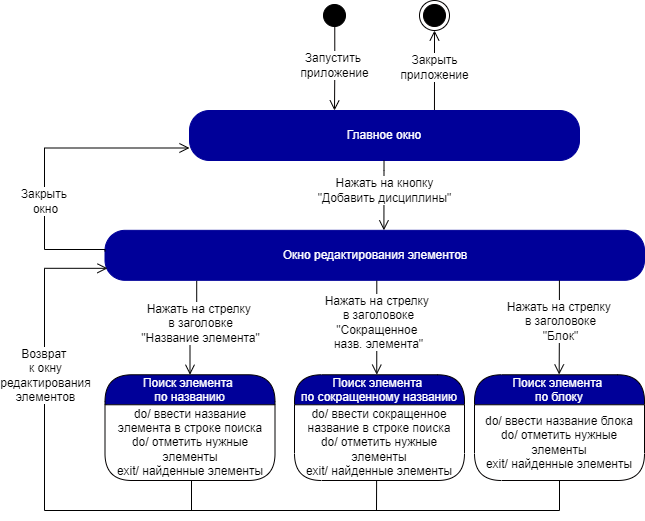

The diagram above was exported from draw.io. Its source (the exported page's mxGraphModel, read from the mxfile embedded in the PNG):
<mxGraphModel dx="1888" dy="660" grid="1" gridSize="10" guides="1" tooltips="1" connect="1" arrows="1" fold="1" page="1" pageScale="1" pageWidth="850" pageHeight="1100" math="0" shadow="0">
  <root>
    <mxCell id="0" />
    <mxCell id="1" parent="0" />
    <mxCell id="867nS2tPv7f6M5Oq-kr3-5" value="" style="ellipse;html=1;shape=startState;fillColor=#000000;strokeColor=#000000;fontColor=#000099;" parent="1" vertex="1">
      <mxGeometry x="-441" y="330" width="30" height="30" as="geometry" />
    </mxCell>
    <mxCell id="867nS2tPv7f6M5Oq-kr3-6" value="&lt;font style=&quot;font-size: 12px&quot;&gt;Запустить &lt;br&gt;приложение&lt;/font&gt;" style="edgeStyle=orthogonalEdgeStyle;html=1;verticalAlign=bottom;endArrow=open;endSize=8;strokeColor=#030000;rounded=0;exitX=0.509;exitY=0.876;exitDx=0;exitDy=0;exitPerimeter=0;spacingBottom=-14;fontSize=10;" parent="1" source="867nS2tPv7f6M5Oq-kr3-5" edge="1">
      <mxGeometry relative="1" as="geometry">
        <mxPoint x="-426" y="440" as="targetPoint" />
        <mxPoint x="-456" y="400" as="sourcePoint" />
      </mxGeometry>
    </mxCell>
    <mxCell id="867nS2tPv7f6M5Oq-kr3-8" value="&lt;font style=&quot;font-size: 12px&quot;&gt;Закрыть&lt;br&gt;приложение&lt;/font&gt;" style="edgeStyle=orthogonalEdgeStyle;html=1;verticalAlign=bottom;endArrow=open;endSize=8;strokeColor=#030000;rounded=0;spacingBottom=-14;fontSize=10;entryX=0.5;entryY=1;entryDx=0;entryDy=0;exitX=0.781;exitY=0;exitDx=0;exitDy=0;exitPerimeter=0;" parent="1" target="867nS2tPv7f6M5Oq-kr3-9" edge="1">
      <mxGeometry relative="1" as="geometry">
        <mxPoint x="-231" y="410" as="targetPoint" />
        <mxPoint x="-326.03999999999996" y="440" as="sourcePoint" />
        <Array as="points">
          <mxPoint x="-326" y="400" />
          <mxPoint x="-326" y="400" />
        </Array>
      </mxGeometry>
    </mxCell>
    <mxCell id="867nS2tPv7f6M5Oq-kr3-9" value="" style="ellipse;html=1;shape=endState;fillColor=#000000;strokeColor=#030000;" parent="1" vertex="1">
      <mxGeometry x="-341" y="330" width="30" height="30" as="geometry" />
    </mxCell>
    <mxCell id="qDviGn5YjymdtYlAbA-W-9" value="Главное окно" style="rounded=1;whiteSpace=wrap;html=1;arcSize=40;fontColor=#FFFFFF;fillColor=#000099;strokeColor=#000099;" parent="1" vertex="1">
      <mxGeometry x="-571" y="440" width="390" height="50" as="geometry" />
    </mxCell>
    <mxCell id="qDviGn5YjymdtYlAbA-W-13" value="" style="edgeStyle=orthogonalEdgeStyle;html=1;verticalAlign=bottom;endArrow=open;endSize=8;strokeColor=#000000;rounded=0;fontSize=10;exitX=0.097;exitY=1.006;exitDx=0;exitDy=0;exitPerimeter=0;entryX=0.154;entryY=0;entryDx=0;entryDy=0;entryPerimeter=0;" parent="1" edge="1">
      <mxGeometry relative="1" as="geometry">
        <mxPoint x="-376.5870000000001" y="559.82" as="targetPoint" />
        <mxPoint x="-376.4799999999999" y="490.12000000000006" as="sourcePoint" />
        <Array as="points">
          <mxPoint x="-376.65" y="499.82000000000005" />
        </Array>
      </mxGeometry>
    </mxCell>
    <mxCell id="qDviGn5YjymdtYlAbA-W-14" value="Нажать на кнопку&lt;br&gt;&quot;Добавить дисциплины&quot;" style="edgeLabel;html=1;align=center;verticalAlign=middle;resizable=0;points=[];fontSize=12;" parent="qDviGn5YjymdtYlAbA-W-13" vertex="1" connectable="0">
      <mxGeometry x="-0.2516" y="2" relative="1" as="geometry">
        <mxPoint x="-2" y="3" as="offset" />
      </mxGeometry>
    </mxCell>
    <mxCell id="qDviGn5YjymdtYlAbA-W-16" value="Поиск элемента &#10;по названию" style="swimlane;fontStyle=0;align=center;verticalAlign=middle;childLayout=stackLayout;horizontal=1;startSize=30;horizontalStack=0;resizeParent=0;resizeLast=1;container=0;fontColor=#FFFFFF;collapsible=0;rounded=1;arcSize=30;strokeColor=#030000;fillColor=#000099;swimlaneFillColor=#FFFFFF;dropTarget=0;fontSize=12;" parent="1" vertex="1">
      <mxGeometry x="-655.5" y="704.27" width="170" height="105.73" as="geometry" />
    </mxCell>
    <mxCell id="qDviGn5YjymdtYlAbA-W-17" value="do/ ввести название элемента в строке поиска&lt;br&gt;do/ отметить нужные элементы&lt;br&gt;exit/ найденные элементы" style="text;html=1;strokeColor=none;fillColor=none;align=center;verticalAlign=middle;spacingLeft=4;spacingRight=4;whiteSpace=wrap;overflow=hidden;rotatable=0;fontColor=#000000;fontSize=12;" parent="qDviGn5YjymdtYlAbA-W-16" vertex="1">
      <mxGeometry y="30" width="170" height="75.73" as="geometry" />
    </mxCell>
    <mxCell id="qDviGn5YjymdtYlAbA-W-21" value="Окно редактирования элементов" style="rounded=1;whiteSpace=wrap;html=1;arcSize=40;fontColor=#FFFFFF;fillColor=#000099;strokeColor=#000099;" parent="1" vertex="1">
      <mxGeometry x="-655.5" y="559.82" width="539.5" height="50" as="geometry" />
    </mxCell>
    <mxCell id="qDviGn5YjymdtYlAbA-W-22" value="" style="edgeStyle=orthogonalEdgeStyle;html=1;verticalAlign=bottom;endArrow=open;endSize=8;strokeColor=#000000;rounded=0;fontSize=10;entryX=0.5;entryY=0;entryDx=0;entryDy=0;exitX=0.17;exitY=1.01;exitDx=0;exitDy=0;exitPerimeter=0;" parent="1" source="qDviGn5YjymdtYlAbA-W-21" target="qDviGn5YjymdtYlAbA-W-16" edge="1">
      <mxGeometry relative="1" as="geometry">
        <mxPoint x="-773.25" y="710" as="targetPoint" />
        <mxPoint x="-569" y="640" as="sourcePoint" />
        <Array as="points" />
      </mxGeometry>
    </mxCell>
    <mxCell id="qDviGn5YjymdtYlAbA-W-23" value="Нажать на стрелку &lt;br&gt;в заголовке&lt;br&gt;&quot;Название элемента&quot;" style="edgeLabel;html=1;align=center;verticalAlign=middle;resizable=0;points=[];fontSize=12;" parent="qDviGn5YjymdtYlAbA-W-22" vertex="1" connectable="0">
      <mxGeometry x="-0.2516" y="2" relative="1" as="geometry">
        <mxPoint x="1" y="4" as="offset" />
      </mxGeometry>
    </mxCell>
    <mxCell id="qDviGn5YjymdtYlAbA-W-24" value="" style="edgeStyle=orthogonalEdgeStyle;html=1;verticalAlign=bottom;endArrow=open;endSize=8;strokeColor=#000000;rounded=0;fontSize=10;exitX=0.5;exitY=1;exitDx=0;exitDy=0;" parent="1" source="qDviGn5YjymdtYlAbA-W-17" edge="1">
      <mxGeometry relative="1" as="geometry">
        <mxPoint x="-653" y="597.82" as="targetPoint" />
        <mxPoint x="-569" y="820" as="sourcePoint" />
        <Array as="points">
          <mxPoint x="-569" y="810" />
          <mxPoint x="-569" y="840" />
          <mxPoint x="-716" y="840" />
          <mxPoint x="-716" y="598" />
        </Array>
      </mxGeometry>
    </mxCell>
    <mxCell id="qDviGn5YjymdtYlAbA-W-25" value="Возврат &lt;br&gt;к окну&lt;br&gt;редактирования&lt;br&gt;элементов" style="edgeLabel;html=1;align=center;verticalAlign=middle;resizable=0;points=[];fontSize=12;" parent="qDviGn5YjymdtYlAbA-W-24" vertex="1" connectable="0">
      <mxGeometry x="-0.2516" y="2" relative="1" as="geometry">
        <mxPoint x="2" y="-133" as="offset" />
      </mxGeometry>
    </mxCell>
    <mxCell id="qDviGn5YjymdtYlAbA-W-35" value="" style="edgeStyle=orthogonalEdgeStyle;html=1;verticalAlign=bottom;endArrow=open;endSize=8;strokeColor=#000000;rounded=0;fontSize=10;exitX=0;exitY=0.42;exitDx=0;exitDy=0;exitPerimeter=0;entryX=0;entryY=0.75;entryDx=0;entryDy=0;" parent="1" source="qDviGn5YjymdtYlAbA-W-21" target="qDviGn5YjymdtYlAbA-W-9" edge="1">
      <mxGeometry relative="1" as="geometry">
        <mxPoint x="-636" y="478" as="targetPoint" />
        <mxPoint x="-661.7665000000002" y="579.3500000000001" as="sourcePoint" />
        <Array as="points">
          <mxPoint x="-655" y="579" />
          <mxPoint x="-716" y="579" />
          <mxPoint x="-716" y="478" />
        </Array>
      </mxGeometry>
    </mxCell>
    <mxCell id="qDviGn5YjymdtYlAbA-W-36" value="Закрыть &lt;br&gt;окно" style="edgeLabel;html=1;align=center;verticalAlign=middle;resizable=0;points=[];fontSize=12;" parent="qDviGn5YjymdtYlAbA-W-35" vertex="1" connectable="0">
      <mxGeometry x="-0.3634" y="-2" relative="1" as="geometry">
        <mxPoint x="-2" y="-13" as="offset" />
      </mxGeometry>
    </mxCell>
    <mxCell id="qDviGn5YjymdtYlAbA-W-81" value="" style="edgeStyle=orthogonalEdgeStyle;html=1;verticalAlign=bottom;endArrow=open;endSize=8;strokeColor=#000000;rounded=0;fontSize=10;" parent="1" edge="1">
      <mxGeometry relative="1" as="geometry">
        <mxPoint x="-383.75" y="704.18" as="targetPoint" />
        <mxPoint x="-384" y="610" as="sourcePoint" />
        <Array as="points">
          <mxPoint x="-383.93000000000006" y="704" />
        </Array>
      </mxGeometry>
    </mxCell>
    <mxCell id="qDviGn5YjymdtYlAbA-W-82" value="Нажать на стрелку &lt;br&gt;в заголовоке&lt;br&gt;&quot;Сокращенное &lt;br&gt;назв. элемента&quot;" style="edgeLabel;html=1;align=center;verticalAlign=middle;resizable=0;points=[];fontSize=12;" parent="qDviGn5YjymdtYlAbA-W-81" vertex="1" connectable="0">
      <mxGeometry x="-0.2516" y="2" relative="1" as="geometry">
        <mxPoint x="-1" y="6" as="offset" />
      </mxGeometry>
    </mxCell>
    <mxCell id="QLQfLxp_KGLkEb3HSJda-1" value="" style="endArrow=none;html=1;rounded=0;" parent="1" edge="1">
      <mxGeometry width="50" height="50" relative="1" as="geometry">
        <mxPoint x="-629.75" y="840" as="sourcePoint" />
        <mxPoint x="-201" y="840" as="targetPoint" />
      </mxGeometry>
    </mxCell>
    <mxCell id="rG9W59Y7Mm39BGgXyG9S-3" value="" style="edgeStyle=orthogonalEdgeStyle;html=1;verticalAlign=bottom;endArrow=open;endSize=8;strokeColor=#000000;rounded=0;fontSize=10;" parent="1" edge="1">
      <mxGeometry relative="1" as="geometry">
        <mxPoint x="-201.34" y="704" as="targetPoint" />
        <mxPoint x="-201.09" y="609.82" as="sourcePoint" />
        <Array as="points">
          <mxPoint x="-201.09" y="656.82" />
          <mxPoint x="-201.09" y="656.82" />
        </Array>
      </mxGeometry>
    </mxCell>
    <mxCell id="rG9W59Y7Mm39BGgXyG9S-4" value="Нажать на стрелку &lt;br&gt;в заголовоке&lt;br&gt;&quot;Блок&quot;" style="edgeLabel;html=1;align=center;verticalAlign=middle;resizable=0;points=[];fontSize=12;" parent="rG9W59Y7Mm39BGgXyG9S-3" vertex="1" connectable="0">
      <mxGeometry x="-0.2516" y="2" relative="1" as="geometry">
        <mxPoint x="-1" y="6" as="offset" />
      </mxGeometry>
    </mxCell>
    <mxCell id="FlJT2kDkjUWota2F5GpP-1" value="Поиск элемента &#10;по сокращенному названию" style="swimlane;fontStyle=0;align=center;verticalAlign=middle;childLayout=stackLayout;horizontal=1;startSize=30;horizontalStack=0;resizeParent=0;resizeLast=1;container=0;fontColor=#FFFFFF;collapsible=0;rounded=1;arcSize=30;strokeColor=#030000;fillColor=#000099;swimlaneFillColor=#FFFFFF;dropTarget=0;fontSize=12;" parent="1" vertex="1">
      <mxGeometry x="-466" y="704.27" width="170" height="105.73" as="geometry" />
    </mxCell>
    <mxCell id="FlJT2kDkjUWota2F5GpP-2" value="do/ ввести сокращенное название в строке поиска&lt;br&gt;do/ отметить нужные элементы&lt;br&gt;exit/ найденные элементы" style="text;html=1;strokeColor=none;fillColor=none;align=center;verticalAlign=middle;spacingLeft=4;spacingRight=4;whiteSpace=wrap;overflow=hidden;rotatable=0;fontColor=#000000;fontSize=12;" parent="FlJT2kDkjUWota2F5GpP-1" vertex="1">
      <mxGeometry y="30" width="170" height="75.73" as="geometry" />
    </mxCell>
    <mxCell id="FlJT2kDkjUWota2F5GpP-5" value="Поиск элемента &#10;по блоку" style="swimlane;fontStyle=0;align=center;verticalAlign=middle;childLayout=stackLayout;horizontal=1;startSize=30;horizontalStack=0;resizeParent=0;resizeLast=1;container=0;fontColor=#FFFFFF;collapsible=0;rounded=1;arcSize=30;strokeColor=#030000;fillColor=#000099;swimlaneFillColor=#FFFFFF;dropTarget=0;fontSize=12;" parent="1" vertex="1">
      <mxGeometry x="-286" y="704.27" width="170" height="105.73" as="geometry" />
    </mxCell>
    <mxCell id="FlJT2kDkjUWota2F5GpP-6" value="do/ ввести название блока&lt;br&gt;do/ отметить нужные элементы&lt;br&gt;exit/ найденные элементы" style="text;html=1;strokeColor=none;fillColor=none;align=center;verticalAlign=middle;spacingLeft=4;spacingRight=4;whiteSpace=wrap;overflow=hidden;rotatable=0;fontColor=#000000;fontSize=12;" parent="FlJT2kDkjUWota2F5GpP-5" vertex="1">
      <mxGeometry y="30" width="170" height="75.73" as="geometry" />
    </mxCell>
    <mxCell id="FlJT2kDkjUWota2F5GpP-10" value="" style="endArrow=none;html=1;rounded=0;entryX=0.483;entryY=1.004;entryDx=0;entryDy=0;entryPerimeter=0;" parent="1" target="FlJT2kDkjUWota2F5GpP-2" edge="1">
      <mxGeometry width="50" height="50" relative="1" as="geometry">
        <mxPoint x="-384" y="840" as="sourcePoint" />
        <mxPoint x="-286" y="750" as="targetPoint" />
      </mxGeometry>
    </mxCell>
    <mxCell id="FlJT2kDkjUWota2F5GpP-11" value="" style="endArrow=none;html=1;rounded=0;entryX=0.5;entryY=1;entryDx=0;entryDy=0;" parent="1" target="FlJT2kDkjUWota2F5GpP-6" edge="1">
      <mxGeometry width="50" height="50" relative="1" as="geometry">
        <mxPoint x="-201" y="840" as="sourcePoint" />
        <mxPoint x="-146" y="750" as="targetPoint" />
      </mxGeometry>
    </mxCell>
  </root>
</mxGraphModel>